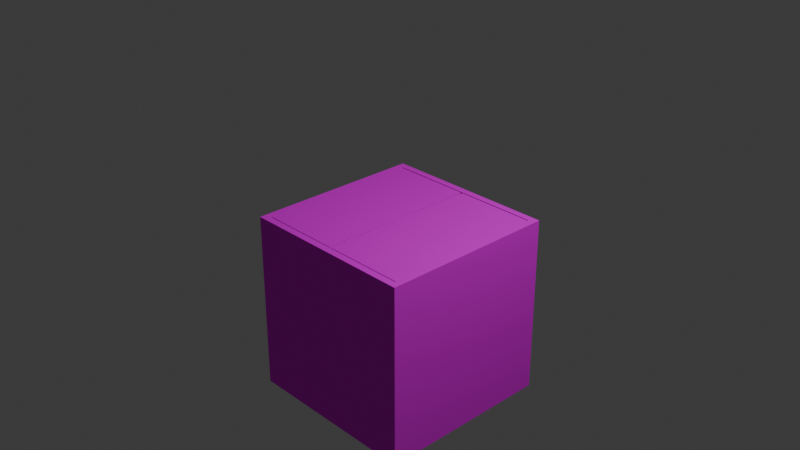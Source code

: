 # Source: trapdoor.blend  (saved by Blender 4.0.36; exported with 4.5.12 LTS)
import bpy
from mathutils import Matrix  # noqa: F401  (used for matrix-valued properties, if any)

bpy.ops.wm.read_factory_settings(use_empty=True)
scene = bpy.context.scene
scene.name = 'Scene'

# ---- collections
col_collection = bpy.data.collections.new('Collection'); scene.collection.children.link(col_collection)

# ---- images (referenced by path relative to the original .blend; pixels are not part of the script)
import os
ASSET_DIR = os.environ.get("B2B_ASSET_DIR", "")  # directory of the original .blend (textures are referenced by path, not embedded)
HERE = os.path.dirname(os.path.abspath(__file__))  # packed textures are extracted next to this script under _unpacked/

def load_image(name, relpath, width, height, colorspace="sRGB"):
    """Load a texture the original file referenced (path relative to the .blend, or extracted next to this script)."""
    p = next((c for c in (os.path.join(HERE, relpath), os.path.join(ASSET_DIR, relpath)) if relpath and os.path.exists(c)), "")
    if p:
        img = bpy.data.images.load(p, check_existing=True)
        img.name = name
    else:  # same state as the original file: an image datablock whose file is absent (Cycles renders it pink)
        img = bpy.data.images.new(name, width, height)
        img.source = "FILE"
        img.filepath = "//" + (relpath or name)
    img.colorspace_settings.name = colorspace
    return img
img_dungeon2_atlas_albedo_png_001 = load_image('Dungeon2_Atlas_Albedo.png.001', 'Dungeon2_Atlas_Albedo.png', 1024, 1024, 'sRGB')

# ---- materials (node trees are filled in below, after node groups)
mat_dungeon_atlas = bpy.data.materials.new('Dungeon_Atlas')
mat_dungeon_atlas.use_transparent_shadow = False

# ---- material node trees
mat_dungeon_atlas.use_nodes = True; mat_dungeon_atlas.node_tree.nodes.clear()
_N = mat_dungeon_atlas.node_tree.nodes; _L = mat_dungeon_atlas.node_tree.links
n0 = _N.new('ShaderNodeBsdfPrincipled'); n0.name = 'Principled BSDF'; n0.location = (10, 300)
n0.inputs[2].default_value = 1.0
n0.inputs[3].default_value = 1.45
n0.inputs[13].default_value = 0.0
n1 = _N.new('ShaderNodeOutputMaterial'); n1.name = 'Material Output'; n1.location = (300, 300)
n2 = _N.new('ShaderNodeTexImage'); n2.name = 'Image Texture'; n2.location = (-280, 280)
n2.image = img_dungeon2_atlas_albedo_png_001
n2.interpolation = 'Closest'
_L.new(n0.outputs[0], n1.inputs[0])
_L.new(n2.outputs[0], n0.inputs[0])
n1.is_active_output = True

# ---- world
world_world = bpy.data.worlds.new('World'); scene.world = world_world
world_world.use_nodes = True; world_world.node_tree.nodes.clear()
_N = world_world.node_tree.nodes; _L = world_world.node_tree.links
n0 = _N.new('ShaderNodeOutputWorld'); n0.name = 'World Output'; n0.location = (300, 300)
n1 = _N.new('ShaderNodeBackground'); n1.name = 'Background'; n1.location = (10, 300)
n1.inputs[0].default_value = (0.05088, 0.05088, 0.05088, 1.0)
_L.new(n1.outputs[0], n0.inputs[0])
n0.is_active_output = True
world_world.color = (0.05088, 0.05088, 0.05088)
world_world.use_sun_shadow = False
world_world.sun_shadow_jitter_overblur = 0.0

# ---- cameras
cam_camera = bpy.data.cameras.new('Camera')
cam_camera.clip_end = 100.0
cam_camera.ortho_scale = 7.314

# ---- lights
light_light = bpy.data.lights.new('Light', 'POINT')
light_light.transmission_factor = 0.0
light_light.use_soft_falloff = False
light_light.energy = 1000.0
light_light.shadow_soft_size = 0.1
light_light.shadow_maximum_resolution = 0.006
light_light.use_absolute_resolution = True

# ---- meshes
me_cube = bpy.data.meshes.new('Cube')
me_cube.from_pydata([(1.0, 1.0, 0.0), (1.0, 1.0, -2.0), (1.0, -1.0, 0.0), (1.0, -1.0, -2.0), (-1.0, 1.0, 0.0), (-1.0, 1.0, -2.0), (-1.0, -1.0, 0.0), (-1.0, -1.0, -2.0), (0.9225, 0.9225, 0.0), (0.9225, -0.9225, 0.0), (-0.9225, 0.9225, 0.0), (-0.9225, -0.9225, 0.0), (0.9225, 0.9225, -1.886), (0.9225, -0.9225, -1.886), (-0.9225, 0.9225, -1.886), (-0.9225, -0.9225, -1.886), (-0.9225, -0.9225, -0.08851), (-0.9225, 0.9225, -0.08851), (0.9225, -0.9225, -0.08851), (0.9225, 0.9225, -0.08851), (0.9225, 0.9119, 0.0), (0.9225, -0.9119, 0.0), (0.9225, -0.9119, -0.08851), (0.9225, 0.9119, -0.08851), (0.01351, 0.9119, 0.0), (0.01351, -0.9119, 0.0), (0.01351, 0.9119, -0.08851), (0.01351, -0.9119, -0.08851), (-0.01249, 0.9119, 0.0), (-0.01249, -0.9119, 0.0), (-0.01249, -0.9119, -0.08851), (-0.01249, 0.9119, -0.08851), (-0.9215, 0.9119, 0.0), (-0.9215, -0.9119, 0.0), (-0.9215, 0.9119, -0.08851), (-0.9215, -0.9119, -0.08851)], [], [(2, 0, 8, 9), (3, 2, 6, 7), (7, 6, 4, 5), (5, 1, 3, 7), (1, 0, 2, 3), (5, 4, 0, 1), (17, 16, 15, 14), (0, 4, 10, 8), (6, 2, 9, 11), (4, 6, 11, 10), (12, 14, 15, 13), (16, 18, 13, 15), (19, 17, 14, 12), (18, 19, 12, 13), (9, 8, 19, 18), (8, 10, 17, 19), (11, 9, 18, 16), (10, 11, 16, 17), (21, 22, 23, 20), (25, 24, 26, 27), (22, 21, 25, 27), (21, 20, 24, 25), (23, 22, 27, 26), (20, 23, 26, 24), (29, 30, 31, 28), (33, 32, 34, 35), (30, 29, 33, 35), (29, 28, 32, 33), (31, 30, 35, 34), (28, 31, 34, 32)])
_uv = me_cube.uv_layers.new(name='UVMap')
_uv.uv.foreach_set('vector', [0.03676, 0.5899, 0.03676, 0.5664, 0.05699, 0.5664, 0.05699, 0.5899, 0.0, 0.5, 0.125, 0.5, 0.125, 0.625, 0.0, 0.625, 0.0, 0.5, 0.125, 0.5, 0.125, 0.625, 0.0, 0.625, 0.0, 0.5, 0.125, 0.5, 0.125, 0.625, 0.0, 0.625, 0.0, 0.5, 0.125, 0.5, 0.125, 0.625, 0.0, 0.625, 0.0, 0.5, 0.125, 0.5, 0.125, 0.625, 0.0, 0.625, 0.0, 0.5, 0.125, 0.5, 0.125, 0.625, 0.0, 0.625, 0.03676, 0.5835, 0.03676, 0.5728, 0.05699, 0.5728, 0.05699, 0.5835, 0.03676, 0.5819, 0.03676, 0.5744, 0.05699, 0.5744, 0.05699, 0.5819, 0.03676, 0.5899, 0.03676, 0.5664, 0.05699, 0.5664, 0.05699, 0.5899, 0.0, 0.5, 0.125, 0.5, 0.125, 0.625, 0.0, 0.625, 0.0, 0.5, 0.125, 0.5, 0.125, 0.625, 0.0, 0.625, 0.0, 0.5, 0.125, 0.5, 0.125, 0.625, 0.0, 0.625, 0.0, 0.5, 0.125, 0.5, 0.125, 0.625, 0.0, 0.625, 0.0, 0.5, 0.125, 0.5, 0.125, 0.625, 0.0, 0.625, 0.0, 0.5, 0.125, 0.5, 0.125, 0.625, 0.0, 0.625, 0.0, 0.5, 0.125, 0.5, 0.125, 0.625, 0.0, 0.625, 0.0, 0.5, 0.125, 0.5, 0.125, 0.625, 0.0, 0.625, 0.0, 0.5, 0.125, 0.5, 0.125, 0.625, 0.0, 0.625, 0.0, 0.5, 0.125, 0.5, 0.125, 0.625, 0.0, 0.625, 0.0, 0.5, 0.125, 0.5, 0.125, 0.625, 0.0, 0.625, 0.0, 0.5318, 0.125, 0.5318, 0.125, 0.5932, 0.0, 0.5932, 0.0, 0.5, 0.125, 0.5, 0.125, 0.625, 0.0, 0.625, 0.0, 0.5, 0.125, 0.5, 0.125, 0.625, 0.0, 0.625, 0.0, 0.5, 0.125, 0.5, 0.125, 0.625, 0.0, 0.625, 0.0, 0.5, 0.125, 0.5, 0.125, 0.625, 0.0, 0.625, 0.0, 0.5, 0.125, 0.5, 0.125, 0.625, 0.0, 0.625, 0.0, 0.5318, 0.125, 0.5318, 0.125, 0.5932, 0.0, 0.5932, 0.0, 0.5, 0.125, 0.5, 0.125, 0.625, 0.0, 0.625, 0.0, 0.5, 0.125, 0.5, 0.125, 0.625, 0.0, 0.625])
me_cube.materials.append(mat_dungeon_atlas)
me_cube.use_mirror_vertex_groups = False
me_cube.update()
arm_armature = bpy.data.armatures.new('Armature')  # bones are not reproduced

# ---- objects
ob_cube = bpy.data.objects.new('Cube', me_cube)
ob_light = bpy.data.objects.new('Light', light_light)
ob_camera = bpy.data.objects.new('Camera', cam_camera)
ob_armature = bpy.data.objects.new('Armature', arm_armature)

# ---- transforms, parenting, visibility, modifiers, constraints
ob_cube.parent = ob_armature
ob_cube.location = (0.0, 0.0, 0.0)
ob_cube.lock_rotations_4d = False
ob_cube.empty_display_type = 'ARROWS'
ob_cube.lineart.crease_threshold = 0.0
_vg = ob_cube.vertex_groups.new(name='root')
_vg = ob_cube.vertex_groups.new(name='door_l')
_vg.add([20, 21, 22, 23, 24, 25, 26, 27], 1.0, 'REPLACE')
_vg = ob_cube.vertex_groups.new(name='door_r')
_vg.add([28, 29, 30, 31, 32, 33, 34, 35], 1.0, 'REPLACE')
_m = ob_cube.modifiers.new('Armature', 'ARMATURE')
_m.object = ob_armature
ob_light.location = (4.076, 1.005, 5.904)
ob_light.rotation_euler = (0.6503, 0.05522, 1.866)
ob_light.lock_rotations_4d = False
ob_light.empty_display_type = 'ARROWS'
ob_light.color = (0.0, 0.0, 0.0, 0.0)
ob_light.lineart.crease_threshold = 0.0
ob_camera.location = (7.359, -6.926, 4.958)
ob_camera.rotation_euler = (1.109, 0.0, 0.8149)
ob_camera.lock_rotations_4d = False
ob_camera.empty_display_type = 'ARROWS'
ob_camera.color = (0.0, 0.0, 0.0, 0.0)
ob_camera.display_type = 'WIRE'
ob_camera.lineart.crease_threshold = 0.0
ob_armature.location = (0.0, 0.0, 0.0)

# ---- collection membership
col_collection.objects.link(ob_cube)
col_collection.objects.link(ob_light)
col_collection.objects.link(ob_camera)
col_collection.objects.link(ob_armature)

# ---- scene / render settings (as saved in the file)
scene.camera = ob_camera
scene.frame_start = 1; scene.frame_end = 10; scene.frame_set(1)
scene.render.engine = 'BLENDER_EEVEE_NEXT'
scene.cycles.sampling_pattern = 'TABULATED_SOBOL'
bpy.context.view_layer.update()
